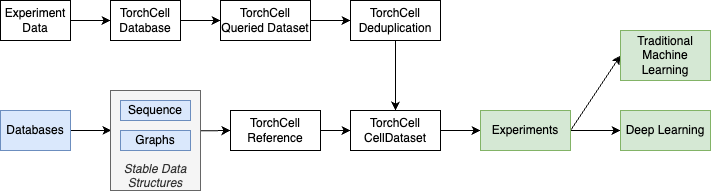

The diagram above was exported from draw.io. Its source (the exported page's mxGraphModel, read from the mxfile embedded in the PNG):
<mxGraphModel dx="614" dy="1162" grid="0" gridSize="10" guides="1" tooltips="1" connect="1" arrows="1" fold="1" page="1" pageScale="1" pageWidth="850" pageHeight="1100" math="0" shadow="0">
  <root>
    <mxCell id="0" />
    <mxCell id="1" parent="0" />
    <mxCell id="8" style="edgeStyle=none;html=1;exitX=1;exitY=0.5;exitDx=0;exitDy=0;entryX=0;entryY=0.5;entryDx=0;entryDy=0;" parent="1" source="2" target="3" edge="1">
      <mxGeometry relative="1" as="geometry" />
    </mxCell>
    <mxCell id="2" value="Experiment&lt;br&gt;Data" style="rounded=0;whiteSpace=wrap;html=1;" parent="1" vertex="1">
      <mxGeometry x="40" y="40" width="70" height="40" as="geometry" />
    </mxCell>
    <mxCell id="9" style="edgeStyle=none;html=1;exitX=1;exitY=0.5;exitDx=0;exitDy=0;entryX=0;entryY=0.5;entryDx=0;entryDy=0;" parent="1" source="3" target="4" edge="1">
      <mxGeometry relative="1" as="geometry" />
    </mxCell>
    <mxCell id="3" value="TorchCell&lt;br&gt;Database" style="rounded=0;whiteSpace=wrap;html=1;" parent="1" vertex="1">
      <mxGeometry x="150" y="40" width="70" height="40" as="geometry" />
    </mxCell>
    <mxCell id="10" style="edgeStyle=none;html=1;exitX=1;exitY=0.5;exitDx=0;exitDy=0;entryX=0;entryY=0.5;entryDx=0;entryDy=0;" parent="1" source="4" target="5" edge="1">
      <mxGeometry relative="1" as="geometry" />
    </mxCell>
    <mxCell id="4" value="TorchCell Queried Dataset" style="rounded=0;whiteSpace=wrap;html=1;" parent="1" vertex="1">
      <mxGeometry x="260" y="40" width="90" height="40" as="geometry" />
    </mxCell>
    <mxCell id="19" style="edgeStyle=none;html=1;exitX=0.5;exitY=1;exitDx=0;exitDy=0;entryX=0.5;entryY=0;entryDx=0;entryDy=0;" parent="1" source="5" target="17" edge="1">
      <mxGeometry relative="1" as="geometry" />
    </mxCell>
    <mxCell id="5" value="TorchCell Deduplication" style="rounded=0;whiteSpace=wrap;html=1;" parent="1" vertex="1">
      <mxGeometry x="390" y="40" width="90" height="40" as="geometry" />
    </mxCell>
    <mxCell id="13" style="edgeStyle=none;html=1;exitX=1;exitY=0.5;exitDx=0;exitDy=0;entryX=0.01;entryY=0.399;entryDx=0;entryDy=0;entryPerimeter=0;" parent="1" source="7" target="12" edge="1">
      <mxGeometry relative="1" as="geometry" />
    </mxCell>
    <mxCell id="7" value="Databases" style="rounded=0;whiteSpace=wrap;html=1;fillColor=#dae8fc;strokeColor=#6c8ebf;" parent="1" vertex="1">
      <mxGeometry x="40" y="150" width="70" height="40" as="geometry" />
    </mxCell>
    <mxCell id="15" style="edgeStyle=none;html=1;entryX=0;entryY=0.5;entryDx=0;entryDy=0;exitX=1.004;exitY=0.403;exitDx=0;exitDy=0;exitPerimeter=0;" parent="1" source="12" target="14" edge="1">
      <mxGeometry relative="1" as="geometry">
        <mxPoint x="280" y="270" as="targetPoint" />
        <mxPoint x="239" y="170" as="sourcePoint" />
      </mxGeometry>
    </mxCell>
    <mxCell id="18" style="edgeStyle=none;html=1;exitX=1;exitY=0.5;exitDx=0;exitDy=0;entryX=0;entryY=0.5;entryDx=0;entryDy=0;" parent="1" source="14" target="17" edge="1">
      <mxGeometry relative="1" as="geometry" />
    </mxCell>
    <mxCell id="14" value="TorchCell Reference" style="rounded=0;whiteSpace=wrap;html=1;" parent="1" vertex="1">
      <mxGeometry x="270" y="150" width="90" height="40" as="geometry" />
    </mxCell>
    <mxCell id="16" value="" style="group" parent="1" vertex="1" connectable="0">
      <mxGeometry x="150" y="130" width="90" height="100" as="geometry" />
    </mxCell>
    <mxCell id="12" value="&lt;br&gt;&lt;br&gt;&lt;br&gt;&lt;br&gt;&lt;br&gt;&lt;i&gt;Stable Data Structures&lt;/i&gt;" style="rounded=0;whiteSpace=wrap;html=1;fillColor=#f5f5f5;fontColor=#333333;strokeColor=#666666;" parent="16" vertex="1">
      <mxGeometry width="90" height="100" as="geometry" />
    </mxCell>
    <mxCell id="6" value="Sequence" style="rounded=0;whiteSpace=wrap;html=1;fillColor=#dae8fc;strokeColor=#6c8ebf;" parent="16" vertex="1">
      <mxGeometry x="10" y="10" width="70" height="20" as="geometry" />
    </mxCell>
    <mxCell id="11" value="Graphs" style="rounded=0;whiteSpace=wrap;html=1;fillColor=#dae8fc;strokeColor=#6c8ebf;" parent="16" vertex="1">
      <mxGeometry x="10" y="40" width="70" height="20" as="geometry" />
    </mxCell>
    <mxCell id="22" style="edgeStyle=none;html=1;exitX=1;exitY=0.5;exitDx=0;exitDy=0;entryX=0;entryY=0.5;entryDx=0;entryDy=0;" parent="1" source="17" target="21" edge="1">
      <mxGeometry relative="1" as="geometry" />
    </mxCell>
    <mxCell id="17" value="TorchCell CellDataset" style="rounded=0;whiteSpace=wrap;html=1;" parent="1" vertex="1">
      <mxGeometry x="390" y="150" width="90" height="40" as="geometry" />
    </mxCell>
    <mxCell id="23" style="edgeStyle=none;html=1;exitX=1;exitY=0.5;exitDx=0;exitDy=0;entryX=0;entryY=0.5;entryDx=0;entryDy=0;" parent="1" source="21" target="25" edge="1">
      <mxGeometry relative="1" as="geometry">
        <mxPoint x="650" y="140" as="targetPoint" />
      </mxGeometry>
    </mxCell>
    <mxCell id="26" style="edgeStyle=none;html=1;exitX=1;exitY=0.5;exitDx=0;exitDy=0;entryX=0;entryY=0.5;entryDx=0;entryDy=0;" parent="1" source="21" target="24" edge="1">
      <mxGeometry relative="1" as="geometry" />
    </mxCell>
    <mxCell id="21" value="Experiments" style="rounded=0;whiteSpace=wrap;html=1;fillColor=#d5e8d4;strokeColor=#82b366;" parent="1" vertex="1">
      <mxGeometry x="520" y="150" width="90" height="40" as="geometry" />
    </mxCell>
    <mxCell id="24" value="Deep Learning" style="rounded=0;whiteSpace=wrap;html=1;fillColor=#d5e8d4;strokeColor=#82b366;" parent="1" vertex="1">
      <mxGeometry x="660" y="150" width="90" height="40" as="geometry" />
    </mxCell>
    <mxCell id="25" value="Traditional Machine Learning" style="rounded=0;whiteSpace=wrap;html=1;fillColor=#d5e8d4;strokeColor=#82b366;" parent="1" vertex="1">
      <mxGeometry x="660" y="70" width="90" height="50" as="geometry" />
    </mxCell>
  </root>
</mxGraphModel>